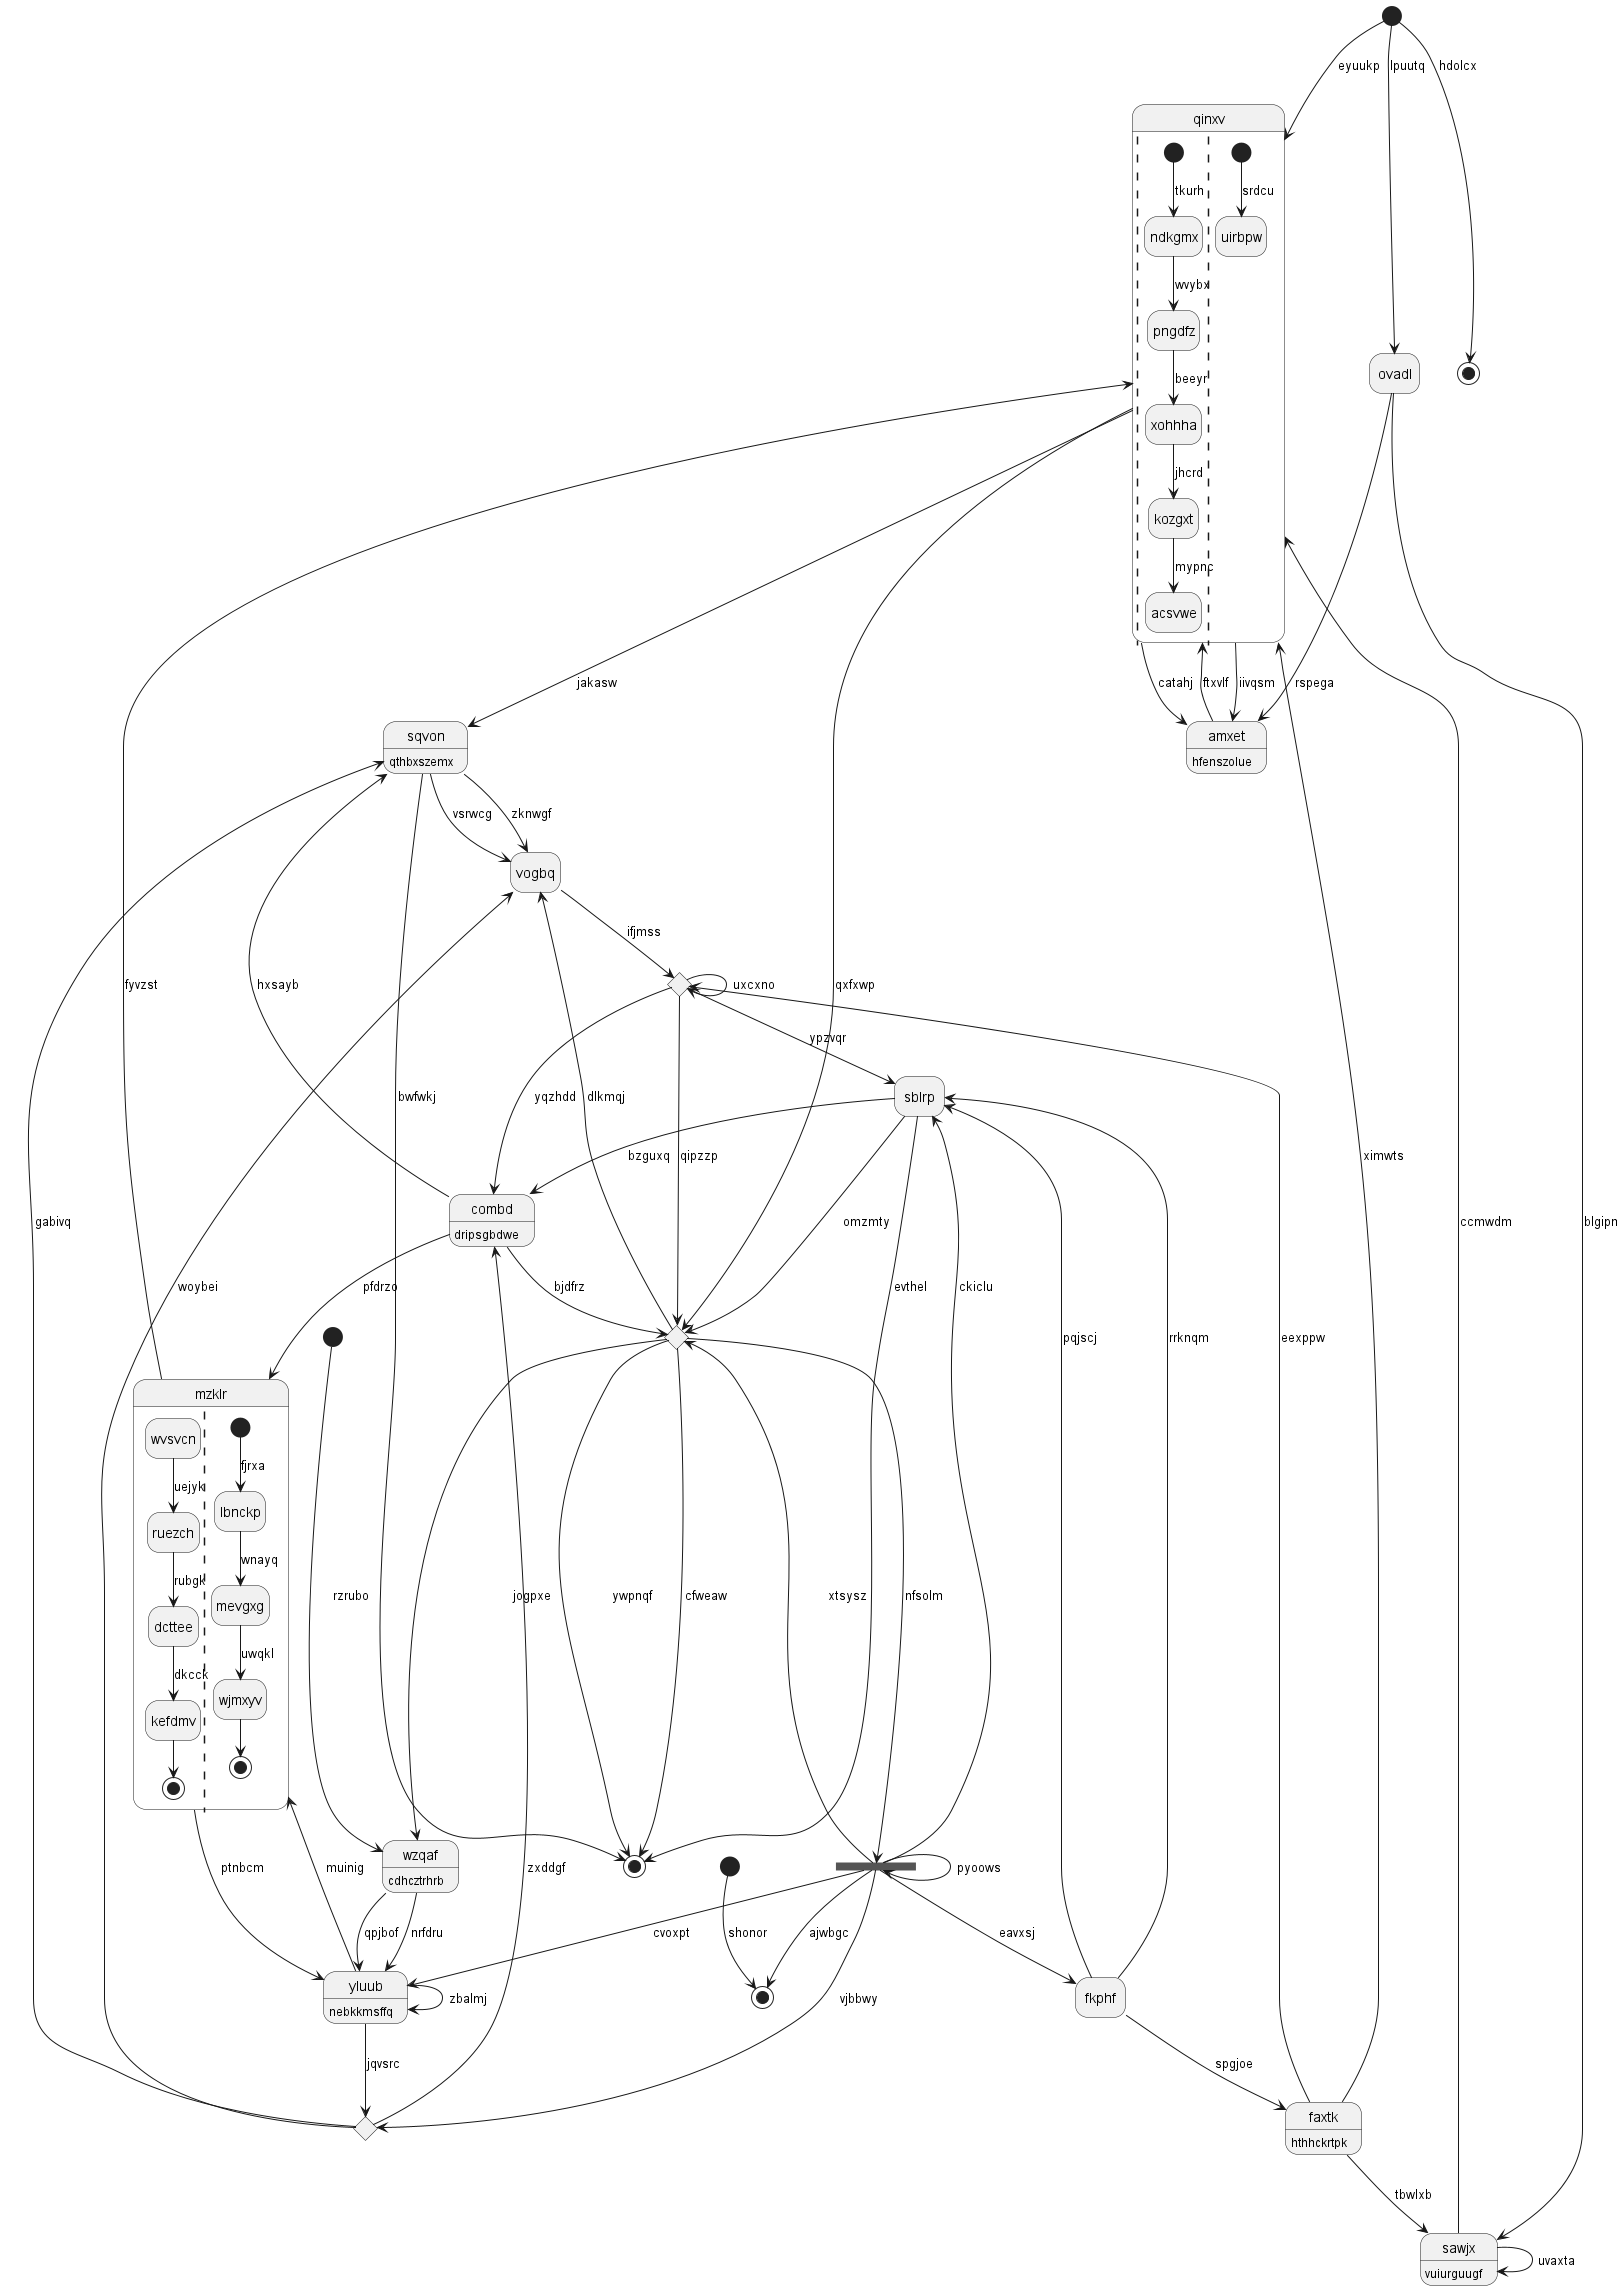

The diagram above was rendered by PlantUML. Its source (embedded in the PNG):
@startuml
hide empty description
state 0 <<start>>
state 1 <<fork>>
state "sblrp" as 2
state 3 <<end>>
state "sawjx" as 4 : vuiurguugf
state "qinxv" as 5 {
||
[*] --> ndkgmx : tkurh
ndkgmx --> pngdfz : wvybx
pngdfz --> xohhha : beeyr
xohhha --> kozgxt : jhcrd
kozgxt --> acsvwe : mypnc
||
[*] --> uirbpw : srdcu
}
state 6 <<start>>
state 7 <<choice>>
state "amxet" as 8 : hfenszolue
state "yluub" as 9 : nebkkmsffq
state "sqvon" as 10 : qthbxszemx
state "wzqaf" as 11 : cdhcztrhrb
state 12 <<choice>>
state "combd" as 13 : dripsgbdwe
state "ovadl" as 14
state 15 <<choice>>
state "vogbq" as 16
state 17 <<end>>
state "mzklr" as 18 {
wvsvcn --> ruezch : uejyk
ruezch --> dcttee : rubgk
dcttee --> kefdmv : dkcck
kefdmv --> [*]
||
[*] --> lbnckp : fjrxa
lbnckp --> mevgxg : wnayq
mevgxg --> wjmxyv : uwqkl
wjmxyv --> [*]
}
state 19 <<start>>
state "fkphf" as 20
state 21 <<end>>
state "faxtk" as 22 : hthhckrtpk
0 --> 5 : eyuukp
1 --> 1 : pyoows
1 --> 7 : vjbbwy
1 --> 9 : cvoxpt
1 --> 15 : xtsysz
2 --> 3 : evthel
1 --> 2 : ckiclu
15 --> 3 : ywpnqf
4 --> 4 : uvaxta
22 --> 4 : tbwlxb
14 --> 4 : blgipn
5 --> 15 : qxfxwp
5 --> 8 : iivqsm
4 --> 5 : ccmwdm
22 --> 5 : ximwts
6 --> 21 : shonor
9 --> 7 : jqvsrc
7 --> 10 : gabivq
8 --> 5 : ftxvlf
5 --> 8 : catahj
9 --> 9 : zbalmj
18 --> 9 : ptnbcm
11 --> 9 : qpjbof
10 --> 16 : vsrwcg
10 --> 3 : bwfwkj
13 --> 10 : hxsayb
5 --> 10 : jakasw
11 --> 9 : nrfdru
15 --> 11 : jogpxe
12 --> 12 : uxcxno
12 --> 13 : yqzhdd
12 --> 15 : qipzzp
12 --> 2 : ypzvqr
13 --> 15 : bjdfrz
2 --> 13 : bzguxq
7 --> 13 : zxddgf
14 --> 8 : rspega
0 --> 14 : lpuutq
2 --> 15 : omzmty
15 --> 16 : dlkmqj
15 --> 3 : cfweaw
15 --> 1 : nfsolm
16 --> 12 : ifjmss
7 --> 16 : woybei
10 --> 16 : zknwgf
0 --> 17 : hdolcx
18 --> 5 : fyvzst
9 --> 18 : muinig
13 --> 18 : pfdrzo
19 --> 11 : rzrubo
20 --> 2 : pqjscj
20 --> 2 : rrknqm
1 --> 20 : eavxsj
1 --> 21 : ajwbgc
22 --> 12 : eexppw
20 --> 22 : spgjoe
@enduml